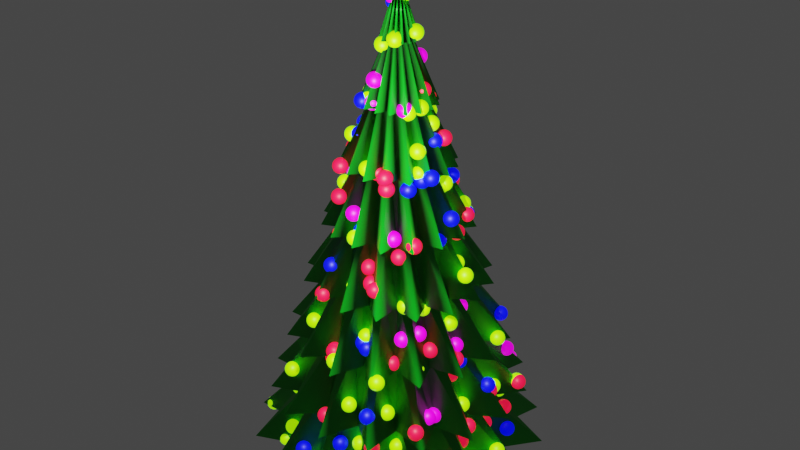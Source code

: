 # Source: Tree.blend  (saved by Blender 3.4.6; exported with 4.5.12 LTS)
import bpy
from mathutils import Matrix  # noqa: F401  (used for matrix-valued properties, if any)

bpy.ops.wm.read_factory_settings(use_empty=True)
scene = bpy.context.scene
scene.name = 'Scene'

# ---- collections
col_collection = bpy.data.collections.new('Collection'); scene.collection.children.link(col_collection)

# ---- materials (node trees are filled in below, after node groups)
mat_tree = bpy.data.materials.new('Tree')
mat_ball = bpy.data.materials.new('Ball')

# ---- node groups
ng_geometry_nodes = bpy.data.node_groups.new('Geometry Nodes', 'GeometryNodeTree')
_s = ng_geometry_nodes.interface.new_socket(name='Geometry', in_out='OUTPUT', socket_type='NodeSocketGeometry')
_s = ng_geometry_nodes.interface.new_socket(name='Geometry', in_out='INPUT', socket_type='NodeSocketGeometry')
ng_geometry_nodes.is_modifier = True
_N = ng_geometry_nodes.nodes; _L = ng_geometry_nodes.links
n0 = _N.new('GeometryNodeStoreNamedAttribute'); n0.name = 'Store Named Attribute'; n0.location = (-243, -206)
n0.data_type = 'FLOAT_VECTOR'
n0.domain = 'CORNER'
n0.inputs[2].default_value = 'uv_map'
n1 = _N.new('GeometryNodeSetShadeSmooth'); n1.name = 'Set Shade Smooth'; n1.location = (-48, -211)
n2 = _N.new('NodeGroupInput'); n2.name = 'Group Input'; n2.location = (-340, 0)
n3 = _N.new('GeometryNodeDistributePointsOnFaces'); n3.name = 'Distribute Points on Faces'; n3.location = (-117, 212)
n3.use_legacy_normal = True
n3.inputs[4].default_value = 6.0
n4 = _N.new('NodeGroupOutput'); n4.name = 'Group Output'; n4.location = (928, 16)
n5 = _N.new('GeometryNodeJoinGeometry'); n5.name = 'Join Geometry'; n5.location = (738, 90)
n6 = _N.new('GeometryNodeMeshUVSphere'); n6.name = 'UV Sphere'; n6.location = (-268, -206)
n6.inputs[2].default_value = 0.08
n7 = _N.new('GeometryNodeInstanceOnPoints'); n7.name = 'Instance on Points'; n7.location = (392, -92)
n8 = _N.new('GeometryNodeInputMaterial'); n8.name = 'Material'; n8.location = (-294, -352)
n8.material = mat_ball
n9 = _N.new('GeometryNodeSetMaterial'); n9.name = 'Set Material'; n9.location = (143, -250)
_L.new(n2.outputs[0], n3.inputs[0])
_L.new(n0.outputs[0], n1.inputs[0])
_L.new(n3.outputs[0], n7.inputs[0])
_L.new(n9.outputs[0], n7.inputs[2])
_L.new(n5.outputs[0], n4.inputs[0])
_L.new(n2.outputs[0], n5.inputs[0])
_L.new(n7.outputs[0], n5.inputs[0])
_L.new(n1.outputs[0], n9.inputs[0])
_L.new(n8.outputs[0], n9.inputs[2])
_L.new(n6.outputs[0], n0.inputs[0])
_L.new(n6.outputs[1], n0.inputs[3])
n4.is_active_output = True

# ---- material node trees
mat_tree.use_nodes = True; mat_tree.node_tree.nodes.clear()
_N = mat_tree.node_tree.nodes; _L = mat_tree.node_tree.links
n0 = _N.new('ShaderNodeBsdfPrincipled'); n0.name = 'Principled BSDF'; n0.location = (10, 300)
n0.distribution = 'GGX'
n0.subsurface_method = 'RANDOM_WALK_SKIN'
n0.inputs[0].default_value = (0.001634, 0.477, 0.01058, 1.0)
n0.inputs[3].default_value = 1.45
n0.inputs[27].default_value = (0.0, 0.0, 0.0, 1.0)
n0.inputs[28].default_value = 1.0
n1 = _N.new('ShaderNodeOutputMaterial'); n1.name = 'Material Output'; n1.location = (300, 300)
_L.new(n0.outputs[0], n1.inputs[0])
n1.is_active_output = True
mat_ball.use_nodes = True; mat_ball.node_tree.nodes.clear()
_N = mat_ball.node_tree.nodes; _L = mat_ball.node_tree.links
n0 = _N.new('ShaderNodeBsdfPrincipled'); n0.name = 'Principled BSDF'; n0.location = (10, 300)
n0.distribution = 'GGX'
n0.subsurface_method = 'RANDOM_WALK_SKIN'
n0.inputs[3].default_value = 1.45
n0.inputs[28].default_value = 1.0
n1 = _N.new('ShaderNodeOutputMaterial'); n1.name = 'Material Output'; n1.location = (300, 300)
n2 = _N.new('ShaderNodeObjectInfo'); n2.name = 'Object Info'; n2.location = (-711, 46)
n3 = _N.new('ShaderNodeValToRGB'); n3.name = 'ColorRamp'; n3.location = (-507, 215)
n3.color_ramp.interpolation = 'CONSTANT'
while len(n3.color_ramp.elements) > 1: n3.color_ramp.elements.remove(n3.color_ramp.elements[-1])
n3.color_ramp.elements[0].position = 0.0; n3.color_ramp.elements[0].color = (0.0, 0.002615, 1.0, 1.0)
_e = n3.color_ramp.elements.new(0.2489); _e.color = (0.3097, 1.0, 0.0, 1.0)
_e = n3.color_ramp.elements.new(0.5795); _e.color = (1.0, 0.005168, 0.03665, 1.0)
_e = n3.color_ramp.elements.new(0.8136); _e.color = (1.0, 0.0, 0.8471, 1.0)
_L.new(n0.outputs[0], n1.inputs[0])
_L.new(n3.outputs[0], n0.inputs[0])
_L.new(n2.outputs[5], n3.inputs[0])
_L.new(n3.outputs[0], n0.inputs[27])
n1.is_active_output = True

# ---- world
world_world = bpy.data.worlds.new('World'); scene.world = world_world
world_world.use_nodes = True; world_world.node_tree.nodes.clear()
_N = world_world.node_tree.nodes; _L = world_world.node_tree.links
n0 = _N.new('ShaderNodeOutputWorld'); n0.name = 'World Output'; n0.location = (300, 300)
n1 = _N.new('ShaderNodeBackground'); n1.name = 'Background'; n1.location = (10, 300)
n1.inputs[0].default_value = (0.05088, 0.05088, 0.05088, 1.0)
_L.new(n1.outputs[0], n0.inputs[0])
n0.is_active_output = True
world_world.color = (0.05088, 0.05088, 0.05088)
world_world.use_sun_shadow = False
world_world.sun_shadow_jitter_overblur = 0.0

# ---- cameras
cam_camera = bpy.data.cameras.new('Camera')
cam_camera.clip_end = 100.0
cam_camera.ortho_scale = 7.314

# ---- lights
light_light = bpy.data.lights.new('Light', 'POINT')
light_light.transmission_factor = 0.0
light_light.energy = 1000.0
light_light.shadow_soft_size = 0.1
light_light.shadow_maximum_resolution = 0.006
light_light.use_absolute_resolution = True

# ---- meshes
me_cylinder = bpy.data.meshes.new('Cylinder')
me_cylinder.from_pydata([(8.863e-10, 1.157, -2.511), (0.31, 1.558, -2.511), (0.4427, 1.069, -2.511), (0.8828, 1.321, -2.511), (0.818, 0.818, -2.511), (1.321, 0.8828, -2.511), (1.069, 0.4427, -2.511), (1.558, 0.31, -2.511), (1.157, -3.491e-11, -2.511), (1.558, -0.31, -2.511), (1.069, -0.4427, -2.511), (1.321, -0.8828, -2.511), (0.818, -0.818, -2.511), (0.8828, -1.321, -2.511), (0.4427, -1.069, -2.511), (0.31, -1.558, -2.511), (8.863e-10, -1.157, -2.511), (-0.31, -1.558, -2.511), (-0.4427, -1.069, -2.511), (-0.8828, -1.321, -2.511), (-0.818, -0.818, -2.511), (-1.321, -0.8828, -2.511), (-1.069, -0.4427, -2.511), (-1.558, -0.31, -2.511), (-1.157, -3.491e-11, -2.511), (-1.558, 0.31, -2.511), (-1.069, 0.4427, -2.511), (-1.321, 0.8828, -2.511), (-0.818, 0.818, -2.511), (-0.8828, 1.321, -2.511), (-0.4427, 1.069, -2.511), (0.0, 0.0, 2.511), (-0.31, 1.558, -2.511), (1.072e-09, 1.012, -1.883), (1.257e-09, 0.8676, -1.255), (1.442e-09, 0.723, -0.6276), (1.628e-09, 0.5784, 0.0), (1.813e-09, 0.4338, 0.6276), (1.999e-09, 0.2892, 1.255), (2.184e-09, 0.1446, 1.883), (0.03875, 0.1948, 1.883), (0.0775, 0.3896, 1.255), (0.1162, 0.5844, 0.6276), (0.155, 0.7792, 0.0), (0.1937, 0.974, -0.6276), (0.2325, 1.169, -1.255), (0.2712, 1.364, -1.883), (0.05534, 0.1336, 1.883), (0.1107, 0.2672, 1.255), (0.166, 0.4008, 0.6276), (0.2213, 0.5344, 0.0), (0.2767, 0.668, -0.6276), (0.332, 0.8016, -1.255), (0.3874, 0.9352, -1.883), (0.1103, 0.1651, 1.883), (0.2207, 0.3303, 1.255), (0.331, 0.4954, 0.6276), (0.4414, 0.6606, 0.0), (0.5517, 0.8257, -0.6276), (0.6621, 0.9909, -1.255), (0.7724, 1.156, -1.883), (0.1022, 0.1022, 1.883), (0.2045, 0.2045, 1.255), (0.3067, 0.3067, 0.6276), (0.409, 0.409, 0.0), (0.5112, 0.5112, -0.6276), (0.6135, 0.6135, -1.255), (0.7157, 0.7157, -1.883), (0.1651, 0.1103, 1.883), (0.3303, 0.2207, 1.255), (0.4954, 0.331, 0.6276), (0.6606, 0.4414, 0.0), (0.8257, 0.5517, -0.6276), (0.9909, 0.6621, -1.255), (1.156, 0.7724, -1.883), (0.1336, 0.05534, 1.883), (0.2672, 0.1107, 1.255), (0.4008, 0.166, 0.6276), (0.5344, 0.2213, 0.0), (0.668, 0.2767, -0.6276), (0.8016, 0.332, -1.255), (0.9352, 0.3874, -1.883), (0.1948, 0.03875, 1.883), (0.3896, 0.0775, 1.255), (0.5844, 0.1162, 0.6276), (0.7792, 0.155, 0.0), (0.974, 0.1937, -0.6276), (1.169, 0.2325, -1.255), (1.364, 0.2712, -1.883), (0.1446, 2.3e-08, 1.883), (0.2892, 1.971e-08, 1.255), (0.4338, 1.642e-08, 0.6276), (0.5784, 1.313e-08, 0.0), (0.723, 9.836e-09, -0.6276), (0.8676, 6.545e-09, -1.255), (1.012, 3.255e-09, -1.883), (0.1948, -0.03875, 1.883), (0.3896, -0.0775, 1.255), (0.5844, -0.1162, 0.6276), (0.7792, -0.155, 0.0), (0.974, -0.1937, -0.6276), (1.169, -0.2325, -1.255), (1.364, -0.2712, -1.883), (0.1336, -0.05534, 1.883), (0.2672, -0.1107, 1.255), (0.4008, -0.166, 0.6276), (0.5344, -0.2213, 0.0), (0.668, -0.2767, -0.6276), (0.8016, -0.332, -1.255), (0.9352, -0.3874, -1.883), (0.1651, -0.1103, 1.883), (0.3303, -0.2207, 1.255), (0.4954, -0.331, 0.6276), (0.6606, -0.4414, 0.0), (0.8257, -0.5517, -0.6276), (0.9909, -0.6621, -1.255), (1.156, -0.7724, -1.883), (0.1022, -0.1022, 1.883), (0.2045, -0.2045, 1.255), (0.3067, -0.3067, 0.6276), (0.409, -0.409, 0.0), (0.5112, -0.5112, -0.6276), (0.6135, -0.6135, -1.255), (0.7157, -0.7157, -1.883), (0.1103, -0.1651, 1.883), (0.2207, -0.3303, 1.255), (0.331, -0.4954, 0.6276), (0.4414, -0.6606, 0.0), (0.5517, -0.8257, -0.6276), (0.6621, -0.9909, -1.255), (0.7724, -1.156, -1.883), (0.05534, -0.1336, 1.883), (0.1107, -0.2672, 1.255), (0.166, -0.4008, 0.6276), (0.2213, -0.5344, 0.0), (0.2767, -0.668, -0.6276), (0.332, -0.8016, -1.255), (0.3874, -0.9352, -1.883), (0.03875, -0.1948, 1.883), (0.0775, -0.3896, 1.255), (0.1162, -0.5844, 0.6276), (0.155, -0.7792, 0.0), (0.1937, -0.974, -0.6276), (0.2325, -1.169, -1.255), (0.2712, -1.364, -1.883), (2.184e-09, -0.1446, 1.883), (1.999e-09, -0.2892, 1.255), (1.813e-09, -0.4338, 0.6276), (1.628e-09, -0.5784, 0.0), (1.442e-09, -0.723, -0.6276), (1.257e-09, -0.8676, -1.255), (1.072e-09, -1.012, -1.883), (-0.03875, -0.1948, 1.883), (-0.0775, -0.3896, 1.255), (-0.1162, -0.5844, 0.6276), (-0.155, -0.7792, 0.0), (-0.1937, -0.974, -0.6276), (-0.2325, -1.169, -1.255), (-0.2712, -1.364, -1.883), (-0.05534, -0.1336, 1.883), (-0.1107, -0.2672, 1.255), (-0.166, -0.4008, 0.6276), (-0.2213, -0.5344, 0.0), (-0.2767, -0.668, -0.6276), (-0.332, -0.8016, -1.255), (-0.3874, -0.9352, -1.883), (-0.1103, -0.1651, 1.883), (-0.2207, -0.3303, 1.255), (-0.331, -0.4954, 0.6276), (-0.4414, -0.6606, 0.0), (-0.5517, -0.8257, -0.6276), (-0.6621, -0.9909, -1.255), (-0.7724, -1.156, -1.883), (-0.1022, -0.1022, 1.883), (-0.2045, -0.2045, 1.255), (-0.3067, -0.3067, 0.6276), (-0.409, -0.409, 0.0), (-0.5112, -0.5112, -0.6276), (-0.6135, -0.6135, -1.255), (-0.7157, -0.7157, -1.883), (-0.1651, -0.1103, 1.883), (-0.3303, -0.2207, 1.255), (-0.4954, -0.331, 0.6276), (-0.6606, -0.4414, 0.0), (-0.8257, -0.5517, -0.6276), (-0.9909, -0.6621, -1.255), (-1.156, -0.7724, -1.883), (-0.1336, -0.05534, 1.883), (-0.2672, -0.1107, 1.255), (-0.4008, -0.166, 0.6276), (-0.5344, -0.2213, 0.0), (-0.668, -0.2767, -0.6276), (-0.8016, -0.332, -1.255), (-0.9352, -0.3874, -1.883), (-0.1948, -0.03875, 1.883), (-0.3896, -0.0775, 1.255), (-0.5844, -0.1162, 0.6276), (-0.7792, -0.155, 0.0), (-0.974, -0.1937, -0.6276), (-1.169, -0.2325, -1.255), (-1.364, -0.2712, -1.883), (-0.1446, 2.3e-08, 1.883), (-0.2892, 1.971e-08, 1.255), (-0.4338, 1.642e-08, 0.6276), (-0.5784, 1.313e-08, 0.0), (-0.723, 9.836e-09, -0.6276), (-0.8676, 6.545e-09, -1.255), (-1.012, 3.255e-09, -1.883), (-0.1948, 0.03875, 1.883), (-0.3896, 0.0775, 1.255), (-0.5844, 0.1162, 0.6276), (-0.7792, 0.155, 0.0), (-0.974, 0.1937, -0.6276), (-1.169, 0.2325, -1.255), (-1.364, 0.2712, -1.883), (-0.1336, 0.05534, 1.883), (-0.2672, 0.1107, 1.255), (-0.4008, 0.166, 0.6276), (-0.5344, 0.2213, 0.0), (-0.668, 0.2767, -0.6276), (-0.8016, 0.332, -1.255), (-0.9352, 0.3874, -1.883), (-0.1651, 0.1103, 1.883), (-0.3303, 0.2207, 1.255), (-0.4954, 0.331, 0.6276), (-0.6606, 0.4414, 0.0), (-0.8257, 0.5517, -0.6276), (-0.9909, 0.6621, -1.255), (-1.156, 0.7724, -1.883), (-0.1022, 0.1022, 1.883), (-0.2045, 0.2045, 1.255), (-0.3067, 0.3067, 0.6276), (-0.409, 0.409, 0.0), (-0.5112, 0.5112, -0.6276), (-0.6135, 0.6135, -1.255), (-0.7157, 0.7157, -1.883), (-0.1103, 0.1651, 1.883), (-0.2207, 0.3303, 1.255), (-0.331, 0.4954, 0.6276), (-0.4414, 0.6606, 0.0), (-0.5517, 0.8257, -0.6276), (-0.6621, 0.9909, -1.255), (-0.7724, 1.156, -1.883), (-0.05534, 0.1336, 1.883), (-0.1107, 0.2672, 1.255), (-0.166, 0.4008, 0.6276), (-0.2213, 0.5344, 0.0), (-0.2767, 0.668, -0.6276), (-0.332, 0.8016, -1.255), (-0.3874, 0.9352, -1.883), (-0.03875, 0.1948, 1.883), (-0.0775, 0.3896, 1.255), (-0.1162, 0.5844, 0.6276), (-0.155, 0.7792, 0.0), (-0.1937, 0.974, -0.6276), (-0.2325, 1.169, -1.255), (-0.2712, 1.364, -1.883), (0.1707, 0.8579, -1.792), (0.3347, 0.8081, -1.792), (0.486, 0.7273, -1.792), (0.6185, 0.6185, -1.792), (0.7273, 0.486, -1.792), (0.8081, 0.3347, -1.792), (0.8579, 0.1707, -1.792), (0.8747, 1.06e-08, -1.792), (0.8579, -0.1707, -1.792), (0.8081, -0.3347, -1.792), (0.7273, -0.486, -1.792), (0.6185, -0.6185, -1.792), (0.486, -0.7273, -1.792), (0.3347, -0.8081, -1.792), (0.1707, -0.8579, -1.792), (-1.361e-09, -0.8747, -1.792), (-0.1707, -0.8579, -1.792), (-0.3347, -0.8081, -1.792), (-0.486, -0.7273, -1.792), (-0.6185, -0.6185, -1.792), (-0.7273, -0.486, -1.792), (-0.8081, -0.3347, -1.792), (-0.8579, -0.1707, -1.792), (-0.8747, 1.06e-08, -1.792), (-0.8579, 0.1707, -1.792), (-0.8081, 0.3347, -1.792), (-0.7273, 0.486, -1.792), (-0.6185, 0.6185, -1.792), (-0.486, 0.7273, -1.792), (-0.3347, 0.8081, -1.792), (-0.1707, 0.8579, -1.792), (-1.361e-09, 0.8747, -1.792), (-1.202e-09, 0.7504, -1.164), (0.1464, 0.736, -1.164), (0.2872, 0.6933, -1.164), (0.4169, 0.6239, -1.164), (0.5306, 0.5306, -1.164), (0.6239, 0.4169, -1.164), (0.6933, 0.2872, -1.164), (0.736, 0.1464, -1.164), (0.7504, 1.343e-08, -1.164), (0.736, -0.1464, -1.164), (0.6933, -0.2872, -1.164), (0.6239, -0.4169, -1.164), (0.5306, -0.5306, -1.164), (0.4169, -0.6239, -1.164), (0.2872, -0.6933, -1.164), (0.1464, -0.736, -1.164), (-1.202e-09, -0.7504, -1.164), (-0.1464, -0.736, -1.164), (-0.2872, -0.6933, -1.164), (-0.4169, -0.6239, -1.164), (-0.5306, -0.5306, -1.164), (-0.6239, -0.4169, -1.164), (-0.6933, -0.2872, -1.164), (-0.736, -0.1464, -1.164), (-0.7504, 1.343e-08, -1.164), (-0.736, 0.1464, -1.164), (-0.6933, 0.2872, -1.164), (-0.6239, 0.4169, -1.164), (-0.5306, 0.5306, -1.164), (-0.4169, 0.6239, -1.164), (-0.2872, 0.6933, -1.164), (-0.1464, 0.736, -1.164), (-1.043e-09, 0.6261, -0.5366), (0.1221, 0.614, -0.5366), (0.2396, 0.5784, -0.5366), (0.3478, 0.5206, -0.5366), (0.4427, 0.4427, -0.5366), (0.5206, 0.3478, -0.5366), (0.5784, 0.2396, -0.5366), (0.614, 0.1221, -0.5366), (0.6261, 1.626e-08, -0.5366), (0.614, -0.1221, -0.5366), (0.5784, -0.2396, -0.5366), (0.5206, -0.3478, -0.5366), (0.4427, -0.4427, -0.5366), (0.3478, -0.5206, -0.5366), (0.2396, -0.5784, -0.5366), (0.1221, -0.614, -0.5366), (-1.043e-09, -0.6261, -0.5366), (-0.1221, -0.614, -0.5366), (-0.2396, -0.5784, -0.5366), (-0.3478, -0.5206, -0.5366), (-0.4427, -0.4427, -0.5366), (-0.5206, -0.3478, -0.5366), (-0.5784, -0.2396, -0.5366), (-0.614, -0.1221, -0.5366), (-0.6261, 1.626e-08, -0.5366), (-0.614, 0.1221, -0.5366), (-0.5784, 0.2396, -0.5366), (-0.5206, 0.3478, -0.5366), (-0.4427, 0.4427, -0.5366), (-0.3478, 0.5206, -0.5366), (-0.2396, 0.5784, -0.5366), (-0.1221, 0.614, -0.5366), (-8.832e-10, 0.5018, 0.09099), (0.09789, 0.4921, 0.09099), (0.192, 0.4636, 0.09099), (0.2788, 0.4172, 0.09099), (0.3548, 0.3548, 0.09099), (0.4172, 0.2788, 0.09099), (0.4636, 0.192, 0.09099), (0.4921, 0.09789, 0.09099), (0.5018, 1.909e-08, 0.09099), (0.4921, -0.09789, 0.09099), (0.4636, -0.192, 0.09099), (0.4172, -0.2788, 0.09099), (0.3548, -0.3548, 0.09099), (0.2788, -0.4172, 0.09099), (0.192, -0.4636, 0.09099), (0.09789, -0.4921, 0.09099), (-8.832e-10, -0.5018, 0.09099), (-0.09789, -0.4921, 0.09099), (-0.192, -0.4636, 0.09099), (-0.2788, -0.4172, 0.09099), (-0.3548, -0.3548, 0.09099), (-0.4172, -0.2788, 0.09099), (-0.4636, -0.192, 0.09099), (-0.4921, -0.09789, 0.09099), (-0.5018, 1.909e-08, 0.09099), (-0.4921, 0.09789, 0.09099), (-0.4636, 0.192, 0.09099), (-0.4172, 0.2788, 0.09099), (-0.3548, 0.3548, 0.09099), (-0.2788, 0.4172, 0.09099), (-0.192, 0.4636, 0.09099), (-0.09789, 0.4921, 0.09099), (-7.238e-10, 0.3774, 0.7186), (0.07363, 0.3702, 0.7186), (0.1444, 0.3487, 0.7186), (0.2097, 0.3138, 0.7186), (0.2669, 0.2669, 0.7186), (0.3138, 0.2097, 0.7186), (0.3487, 0.1444, 0.7186), (0.3702, 0.07363, 0.7186), (0.3774, 2.191e-08, 0.7186), (0.3702, -0.07363, 0.7186), (0.3487, -0.1444, 0.7186), (0.3138, -0.2097, 0.7186), (0.2669, -0.2669, 0.7186), (0.2097, -0.3138, 0.7186), (0.1444, -0.3487, 0.7186), (0.07363, -0.3702, 0.7186), (-7.238e-10, -0.3774, 0.7186), (-0.07363, -0.3702, 0.7186), (-0.1444, -0.3487, 0.7186), (-0.2097, -0.3138, 0.7186), (-0.2669, -0.2669, 0.7186), (-0.3138, -0.2097, 0.7186), (-0.3487, -0.1444, 0.7186), (-0.3702, -0.07363, 0.7186), (-0.3774, 2.191e-08, 0.7186), (-0.3702, 0.07363, 0.7186), (-0.3487, 0.1444, 0.7186), (-0.3138, 0.2097, 0.7186), (-0.2669, 0.2669, 0.7186), (-0.2097, 0.3138, 0.7186), (-0.1444, 0.3487, 0.7186), (-0.07363, 0.3702, 0.7186), (-5.644e-10, 0.2531, 1.346), (0.04938, 0.2482, 1.346), (0.09686, 0.2338, 1.346), (0.1406, 0.2104, 1.346), (0.179, 0.179, 1.346), (0.2104, 0.1406, 1.346), (0.2338, 0.09686, 1.346), (0.2482, 0.04938, 1.346), (0.2531, 2.474e-08, 1.346), (0.2482, -0.04938, 1.346), (0.2338, -0.09686, 1.346), (0.2104, -0.1406, 1.346), (0.179, -0.179, 1.346), (0.1406, -0.2104, 1.346), (0.09686, -0.2338, 1.346), (0.04938, -0.2482, 1.346), (-5.644e-10, -0.2531, 1.346), (-0.04938, -0.2482, 1.346), (-0.09686, -0.2338, 1.346), (-0.1406, -0.2104, 1.346), (-0.179, -0.179, 1.346), (-0.2104, -0.1406, 1.346), (-0.2338, -0.09686, 1.346), (-0.2482, -0.04938, 1.346), (-0.2531, 2.474e-08, 1.346), (-0.2482, 0.04938, 1.346), (-0.2338, 0.09686, 1.346), (-0.2104, 0.1406, 1.346), (-0.179, 0.179, 1.346), (-0.1406, 0.2104, 1.346), (-0.09686, 0.2338, 1.346), (-0.04938, 0.2482, 1.346), (-1.137e-09, 0.1009, 1.974), (0.01968, 0.09895, 1.974), (0.03861, 0.09321, 1.974), (0.05605, 0.08389, 1.974), (0.07134, 0.07134, 1.974), (0.08389, 0.05605, 1.974), (0.09321, 0.03861, 1.974), (0.09895, 0.01968, 1.974), (0.1009, 2.553e-08, 1.974), (0.09895, -0.01968, 1.974), (0.09321, -0.03861, 1.974), (0.08389, -0.05605, 1.974), (0.07134, -0.07134, 1.974), (0.05605, -0.08389, 1.974), (0.03861, -0.09321, 1.974), (0.01968, -0.09895, 1.974), (-1.137e-09, -0.1009, 1.974), (-0.01968, -0.09895, 1.974), (-0.03861, -0.09321, 1.974), (-0.05605, -0.08389, 1.974), (-0.07134, -0.07134, 1.974), (-0.08389, -0.05605, 1.974), (-0.09321, -0.03861, 1.974), (-0.09895, -0.01968, 1.974), (-0.1009, 2.553e-08, 1.974), (-0.09895, 0.01968, 1.974), (-0.09321, 0.03861, 1.974), (-0.08389, 0.05605, 1.974), (-0.07134, 0.07134, 1.974), (-0.05605, 0.08389, 1.974), (-0.03861, 0.09321, 1.974), (-0.01968, 0.09895, 1.974)], [], [(39, 31, 40), (40, 31, 47), (47, 31, 54), (54, 31, 61), (61, 31, 68), (68, 31, 75), (75, 31, 82), (82, 31, 89), (89, 31, 96), (96, 31, 103), (103, 31, 110), (110, 31, 117), (117, 31, 124), (124, 31, 131), (131, 31, 138), (138, 31, 145), (145, 31, 152), (152, 31, 159), (159, 31, 166), (166, 31, 173), (173, 31, 180), (180, 31, 187), (187, 31, 194), (194, 31, 201), (201, 31, 208), (208, 31, 215), (215, 31, 222), (222, 31, 229), (229, 31, 236), (236, 31, 243), (243, 31, 250), (250, 31, 39), (0, 1, 2, 3, 4, 5, 6, 7, 8, 9, 10, 11, 12, 13, 14, 15, 16, 17, 18, 19, 20, 21, 22, 23, 24, 25, 26, 27, 28, 29, 30, 32), (287, 256, 33, 288), (320, 255, 34, 289), (352, 254, 35, 321), (384, 253, 36, 353), (416, 252, 37, 385), (448, 251, 38, 417), (480, 250, 39, 449), (286, 249, 256, 287), (319, 248, 255, 320), (351, 247, 254, 352), (383, 246, 253, 384), (415, 245, 252, 416), (447, 244, 251, 448), (479, 243, 250, 480), (285, 242, 249, 286), (318, 241, 248, 319), (350, 240, 247, 351), (382, 239, 246, 383), (414, 238, 245, 415), (446, 237, 244, 447), (478, 236, 243, 479), (284, 235, 242, 285), (317, 234, 241, 318), (349, 233, 240, 350), (381, 232, 239, 382), (413, 231, 238, 414), (445, 230, 237, 446), (477, 229, 236, 478), (283, 228, 235, 284), (316, 227, 234, 317), (348, 226, 233, 349), (380, 225, 232, 381), (412, 224, 231, 413), (444, 223, 230, 445), (476, 222, 229, 477), (282, 221, 228, 283), (315, 220, 227, 316), (347, 219, 226, 348), (379, 218, 225, 380), (411, 217, 224, 412), (443, 216, 223, 444), (475, 215, 222, 476), (281, 214, 221, 282), (314, 213, 220, 315), (346, 212, 219, 347), (378, 211, 218, 379), (410, 210, 217, 411), (442, 209, 216, 443), (474, 208, 215, 475), (280, 207, 214, 281), (313, 206, 213, 314), (345, 205, 212, 346), (377, 204, 211, 378), (409, 203, 210, 410), (441, 202, 209, 442), (473, 201, 208, 474), (279, 200, 207, 280), (312, 199, 206, 313), (344, 198, 205, 345), (376, 197, 204, 377), (408, 196, 203, 409), (440, 195, 202, 441), (472, 194, 201, 473), (278, 193, 200, 279), (311, 192, 199, 312), (343, 191, 198, 344), (375, 190, 197, 376), (407, 189, 196, 408), (439, 188, 195, 440), (471, 187, 194, 472), (277, 186, 193, 278), (310, 185, 192, 311), (342, 184, 191, 343), (374, 183, 190, 375), (406, 182, 189, 407), (438, 181, 188, 439), (470, 180, 187, 471), (276, 179, 186, 277), (309, 178, 185, 310), (341, 177, 184, 342), (373, 176, 183, 374), (405, 175, 182, 406), (437, 174, 181, 438), (469, 173, 180, 470), (275, 172, 179, 276), (308, 171, 178, 309), (340, 170, 177, 341), (372, 169, 176, 373), (404, 168, 175, 405), (436, 167, 174, 437), (468, 166, 173, 469), (274, 165, 172, 275), (307, 164, 171, 308), (339, 163, 170, 340), (371, 162, 169, 372), (403, 161, 168, 404), (435, 160, 167, 436), (467, 159, 166, 468), (273, 158, 165, 274), (306, 157, 164, 307), (338, 156, 163, 339), (370, 155, 162, 371), (402, 154, 161, 403), (434, 153, 160, 435), (466, 152, 159, 467), (272, 151, 158, 273), (305, 150, 157, 306), (337, 149, 156, 338), (369, 148, 155, 370), (401, 147, 154, 402), (433, 146, 153, 434), (465, 145, 152, 466), (271, 144, 151, 272), (304, 143, 150, 305), (336, 142, 149, 337), (368, 141, 148, 369), (400, 140, 147, 401), (432, 139, 146, 433), (464, 138, 145, 465), (270, 137, 144, 271), (303, 136, 143, 304), (335, 135, 142, 336), (367, 134, 141, 368), (399, 133, 140, 400), (431, 132, 139, 432), (463, 131, 138, 464), (269, 130, 137, 270), (302, 129, 136, 303), (334, 128, 135, 335), (366, 127, 134, 367), (398, 126, 133, 399), (430, 125, 132, 431), (462, 124, 131, 463), (268, 123, 130, 269), (301, 122, 129, 302), (333, 121, 128, 334), (365, 120, 127, 366), (397, 119, 126, 398), (429, 118, 125, 430), (461, 117, 124, 462), (267, 116, 123, 268), (300, 115, 122, 301), (332, 114, 121, 333), (364, 113, 120, 365), (396, 112, 119, 397), (428, 111, 118, 429), (460, 110, 117, 461), (266, 109, 116, 267), (299, 108, 115, 300), (331, 107, 114, 332), (363, 106, 113, 364), (395, 105, 112, 396), (427, 104, 111, 428), (459, 103, 110, 460), (265, 102, 109, 266), (298, 101, 108, 299), (330, 100, 107, 331), (362, 99, 106, 363), (394, 98, 105, 395), (426, 97, 104, 427), (458, 96, 103, 459), (264, 95, 102, 265), (297, 94, 101, 298), (329, 93, 100, 330), (361, 92, 99, 362), (393, 91, 98, 394), (425, 90, 97, 426), (457, 89, 96, 458), (263, 88, 95, 264), (296, 87, 94, 297), (328, 86, 93, 329), (360, 85, 92, 361), (392, 84, 91, 393), (424, 83, 90, 425), (456, 82, 89, 457), (262, 81, 88, 263), (295, 80, 87, 296), (327, 79, 86, 328), (359, 78, 85, 360), (391, 77, 84, 392), (423, 76, 83, 424), (455, 75, 82, 456), (261, 74, 81, 262), (294, 73, 80, 295), (326, 72, 79, 327), (358, 71, 78, 359), (390, 70, 77, 391), (422, 69, 76, 423), (454, 68, 75, 455), (260, 67, 74, 261), (293, 66, 73, 294), (325, 65, 72, 326), (357, 64, 71, 358), (389, 63, 70, 390), (421, 62, 69, 422), (453, 61, 68, 454), (259, 60, 67, 260), (292, 59, 66, 293), (324, 58, 65, 325), (356, 57, 64, 357), (388, 56, 63, 389), (420, 55, 62, 421), (452, 54, 61, 453), (258, 53, 60, 259), (291, 52, 59, 292), (323, 51, 58, 324), (355, 50, 57, 356), (387, 49, 56, 388), (419, 48, 55, 420), (451, 47, 54, 452), (257, 46, 53, 258), (290, 45, 52, 291), (322, 44, 51, 323), (354, 43, 50, 355), (386, 42, 49, 387), (418, 41, 48, 419), (450, 40, 47, 451), (288, 33, 46, 257), (289, 34, 45, 290), (321, 35, 44, 322), (353, 36, 43, 354), (385, 37, 42, 386), (417, 38, 41, 418), (449, 39, 40, 450), (0, 288, 257, 1), (1, 257, 258, 2), (2, 258, 259, 3), (3, 259, 260, 4), (4, 260, 261, 5), (5, 261, 262, 6), (6, 262, 263, 7), (7, 263, 264, 8), (8, 264, 265, 9), (9, 265, 266, 10), (10, 266, 267, 11), (11, 267, 268, 12), (12, 268, 269, 13), (13, 269, 270, 14), (14, 270, 271, 15), (15, 271, 272, 16), (16, 272, 273, 17), (17, 273, 274, 18), (18, 274, 275, 19), (19, 275, 276, 20), (20, 276, 277, 21), (21, 277, 278, 22), (22, 278, 279, 23), (23, 279, 280, 24), (24, 280, 281, 25), (25, 281, 282, 26), (26, 282, 283, 27), (27, 283, 284, 28), (28, 284, 285, 29), (29, 285, 286, 30), (30, 286, 287, 32), (32, 287, 288, 0), (33, 289, 290, 46), (46, 290, 291, 53), (53, 291, 292, 60), (60, 292, 293, 67), (67, 293, 294, 74), (74, 294, 295, 81), (81, 295, 296, 88), (88, 296, 297, 95), (95, 297, 298, 102), (102, 298, 299, 109), (109, 299, 300, 116), (116, 300, 301, 123), (123, 301, 302, 130), (130, 302, 303, 137), (137, 303, 304, 144), (144, 304, 305, 151), (151, 305, 306, 158), (158, 306, 307, 165), (165, 307, 308, 172), (172, 308, 309, 179), (179, 309, 310, 186), (186, 310, 311, 193), (193, 311, 312, 200), (200, 312, 313, 207), (207, 313, 314, 214), (214, 314, 315, 221), (221, 315, 316, 228), (228, 316, 317, 235), (235, 317, 318, 242), (242, 318, 319, 249), (249, 319, 320, 256), (256, 320, 289, 33), (34, 321, 322, 45), (45, 322, 323, 52), (52, 323, 324, 59), (59, 324, 325, 66), (66, 325, 326, 73), (73, 326, 327, 80), (80, 327, 328, 87), (87, 328, 329, 94), (94, 329, 330, 101), (101, 330, 331, 108), (108, 331, 332, 115), (115, 332, 333, 122), (122, 333, 334, 129), (129, 334, 335, 136), (136, 335, 336, 143), (143, 336, 337, 150), (150, 337, 338, 157), (157, 338, 339, 164), (164, 339, 340, 171), (171, 340, 341, 178), (178, 341, 342, 185), (185, 342, 343, 192), (192, 343, 344, 199), (199, 344, 345, 206), (206, 345, 346, 213), (213, 346, 347, 220), (220, 347, 348, 227), (227, 348, 349, 234), (234, 349, 350, 241), (241, 350, 351, 248), (248, 351, 352, 255), (255, 352, 321, 34), (35, 353, 354, 44), (44, 354, 355, 51), (51, 355, 356, 58), (58, 356, 357, 65), (65, 357, 358, 72), (72, 358, 359, 79), (79, 359, 360, 86), (86, 360, 361, 93), (93, 361, 362, 100), (100, 362, 363, 107), (107, 363, 364, 114), (114, 364, 365, 121), (121, 365, 366, 128), (128, 366, 367, 135), (135, 367, 368, 142), (142, 368, 369, 149), (149, 369, 370, 156), (156, 370, 371, 163), (163, 371, 372, 170), (170, 372, 373, 177), (177, 373, 374, 184), (184, 374, 375, 191), (191, 375, 376, 198), (198, 376, 377, 205), (205, 377, 378, 212), (212, 378, 379, 219), (219, 379, 380, 226), (226, 380, 381, 233), (233, 381, 382, 240), (240, 382, 383, 247), (247, 383, 384, 254), (254, 384, 353, 35), (36, 385, 386, 43), (43, 386, 387, 50), (50, 387, 388, 57), (57, 388, 389, 64), (64, 389, 390, 71), (71, 390, 391, 78), (78, 391, 392, 85), (85, 392, 393, 92), (92, 393, 394, 99), (99, 394, 395, 106), (106, 395, 396, 113), (113, 396, 397, 120), (120, 397, 398, 127), (127, 398, 399, 134), (134, 399, 400, 141), (141, 400, 401, 148), (148, 401, 402, 155), (155, 402, 403, 162), (162, 403, 404, 169), (169, 404, 405, 176), (176, 405, 406, 183), (183, 406, 407, 190), (190, 407, 408, 197), (197, 408, 409, 204), (204, 409, 410, 211), (211, 410, 411, 218), (218, 411, 412, 225), (225, 412, 413, 232), (232, 413, 414, 239), (239, 414, 415, 246), (246, 415, 416, 253), (253, 416, 385, 36), (37, 417, 418, 42), (42, 418, 419, 49), (49, 419, 420, 56), (56, 420, 421, 63), (63, 421, 422, 70), (70, 422, 423, 77), (77, 423, 424, 84), (84, 424, 425, 91), (91, 425, 426, 98), (98, 426, 427, 105), (105, 427, 428, 112), (112, 428, 429, 119), (119, 429, 430, 126), (126, 430, 431, 133), (133, 431, 432, 140), (140, 432, 433, 147), (147, 433, 434, 154), (154, 434, 435, 161), (161, 435, 436, 168), (168, 436, 437, 175), (175, 437, 438, 182), (182, 438, 439, 189), (189, 439, 440, 196), (196, 440, 441, 203), (203, 441, 442, 210), (210, 442, 443, 217), (217, 443, 444, 224), (224, 444, 445, 231), (231, 445, 446, 238), (238, 446, 447, 245), (245, 447, 448, 252), (252, 448, 417, 37), (38, 449, 450, 41), (41, 450, 451, 48), (48, 451, 452, 55), (55, 452, 453, 62), (62, 453, 454, 69), (69, 454, 455, 76), (76, 455, 456, 83), (83, 456, 457, 90), (90, 457, 458, 97), (97, 458, 459, 104), (104, 459, 460, 111), (111, 460, 461, 118), (118, 461, 462, 125), (125, 462, 463, 132), (132, 463, 464, 139), (139, 464, 465, 146), (146, 465, 466, 153), (153, 466, 467, 160), (160, 467, 468, 167), (167, 468, 469, 174), (174, 469, 470, 181), (181, 470, 471, 188), (188, 471, 472, 195), (195, 472, 473, 202), (202, 473, 474, 209), (209, 474, 475, 216), (216, 475, 476, 223), (223, 476, 477, 230), (230, 477, 478, 237), (237, 478, 479, 244), (244, 479, 480, 251), (251, 480, 449, 38)])
me_cylinder.polygons.foreach_set('use_smooth', [True] * 481)
_uv = me_cylinder.uv_layers.new(name='UVMap')
_uv.uv.foreach_set('vector', [1.0, 0.9375, 0.9688, 1.0, 0.9688, 0.9375, 0.9688, 0.9375, 0.9375, 1.0, 0.9375, 0.9375, 0.9375, 0.9375, 0.9062, 1.0, 0.9062, 0.9375, 0.9062, 0.9375, 0.875, 1.0, 0.875, 0.9375, 0.875, 0.9375, 0.8438, 1.0, 0.8438, 0.9375, 0.8438, 0.9375, 0.8125, 1.0, 0.8125, 0.9375, 0.8125, 0.9375, 0.7812, 1.0, 0.7812, 0.9375, 0.7812, 0.9375, 0.75, 1.0, 0.75, 0.9375, 0.75, 0.9375, 0.7188, 1.0, 0.7188, 0.9375, 0.7188, 0.9375, 0.6875, 1.0, 0.6875, 0.9375, 0.6875, 0.9375, 0.6562, 1.0, 0.6562, 0.9375, 0.6562, 0.9375, 0.625, 1.0, 0.625, 0.9375, 0.625, 0.9375, 0.5938, 1.0, 0.5938, 0.9375, 0.5938, 0.9375, 0.5625, 1.0, 0.5625, 0.9375, 0.5625, 0.9375, 0.5312, 1.0, 0.5312, 0.9375, 0.5312, 0.9375, 0.5, 1.0, 0.5, 0.9375, 0.5, 0.9375, 0.4688, 1.0, 0.4688, 0.9375, 0.4688, 0.9375, 0.4375, 1.0, 0.4375, 0.9375, 0.4375, 0.9375, 0.4062, 1.0, 0.4062, 0.9375, 0.4062, 0.9375, 0.375, 1.0, 0.375, 0.9375, 0.375, 0.9375, 0.3438, 1.0, 0.3438, 0.9375, 0.3438, 0.9375, 0.3125, 1.0, 0.3125, 0.9375, 0.3125, 0.9375, 0.2812, 1.0, 0.2812, 0.9375, 0.2812, 0.9375, 0.25, 1.0, 0.25, 0.9375, 0.25, 0.9375, 0.2188, 1.0, 0.2188, 0.9375, 0.2188, 0.9375, 0.1875, 1.0, 0.1875, 0.9375, 0.1875, 0.9375, 0.1562, 1.0, 0.1562, 0.9375, 0.1562, 0.9375, 0.125, 1.0, 0.125, 0.9375, 0.125, 0.9375, 0.09375, 1.0, 0.09375, 0.9375, 0.09375, 0.9375, 0.0625, 1.0, 0.0625, 0.9375, 0.0625, 0.9375, 0.03125, 1.0, 0.03125, 0.9375, 0.03125, 0.9375, 0.0, 1.0, 0.0, 0.9375, 0.75, 0.49, 0.7968, 0.4854, 0.8418, 0.4717, 0.8833, 0.4496, 0.9197, 0.4197, 0.9496, 0.3833, 0.9717, 0.3418, 0.9854, 0.2968, 0.99, 0.25, 0.9854, 0.2032, 0.9717, 0.1582, 0.9496, 0.1167, 0.9197, 0.08029, 0.8833, 0.05045, 0.8418, 0.02827, 0.7968, 0.01461, 0.75, 0.01, 0.7032, 0.01461, 0.6582, 0.02827, 0.6167, 0.05045, 0.5803, 0.08029, 0.5504, 0.1167, 0.5283, 0.1582, 0.5146, 0.2032, 0.51, 0.25, 0.5146, 0.2968, 0.5283, 0.3418, 0.5504, 0.3833, 0.5803, 0.4197, 0.6167, 0.4496, 0.6582, 0.4717, 0.7032, 0.4854, 0.03125, 0.5603, 0.03125, 0.5625, 0.0, 0.5625, 0.0, 0.5603, 0.03125, 0.6228, 0.03125, 0.625, 0.0, 0.625, 0.0, 0.6228, 0.03125, 0.6853, 0.03125, 0.6875, 0.0, 0.6875, 0.0, 0.6853, 0.03125, 0.7478, 0.03125, 0.75, 0.0, 0.75, 0.0, 0.7478, 0.03125, 0.8103, 0.03125, 0.8125, 0.0, 0.8125, 0.0, 0.8103, 0.03125, 0.8728, 0.03125, 0.875, 0.0, 0.875, 0.0, 0.8728, 0.03125, 0.9353, 0.03125, 0.9375, 0.0, 0.9375, 0.0, 0.9353, 0.0625, 0.5603, 0.0625, 0.5625, 0.03125, 0.5625, 0.03125, 0.5603, 0.0625, 0.6228, 0.0625, 0.625, 0.03125, 0.625, 0.03125, 0.6228, 0.0625, 0.6853, 0.0625, 0.6875, 0.03125, 0.6875, 0.03125, 0.6853, 0.0625, 0.7478, 0.0625, 0.75, 0.03125, 0.75, 0.03125, 0.7478, 0.0625, 0.8103, 0.0625, 0.8125, 0.03125, 0.8125, 0.03125, 0.8103, 0.0625, 0.8728, 0.0625, 0.875, 0.03125, 0.875, 0.03125, 0.8728, 0.0625, 0.9353, 0.0625, 0.9375, 0.03125, 0.9375, 0.03125, 0.9353, 0.09375, 0.5603, 0.09375, 0.5625, 0.0625, 0.5625, 0.0625, 0.5603, 0.09375, 0.6228, 0.09375, 0.625, 0.0625, 0.625, 0.0625, 0.6228, 0.09375, 0.6853, 0.09375, 0.6875, 0.0625, 0.6875, 0.0625, 0.6853, 0.09375, 0.7478, 0.09375, 0.75, 0.0625, 0.75, 0.0625, 0.7478, 0.09375, 0.8103, 0.09375, 0.8125, 0.0625, 0.8125, 0.0625, 0.8103, 0.09375, 0.8728, 0.09375, 0.875, 0.0625, 0.875, 0.0625, 0.8728, 0.09375, 0.9353, 0.09375, 0.9375, 0.0625, 0.9375, 0.0625, 0.9353, 0.125, 0.5603, 0.125, 0.5625, 0.09375, 0.5625, 0.09375, 0.5603, 0.125, 0.6228, 0.125, 0.625, 0.09375, 0.625, 0.09375, 0.6228, 0.125, 0.6853, 0.125, 0.6875, 0.09375, 0.6875, 0.09375, 0.6853, 0.125, 0.7478, 0.125, 0.75, 0.09375, 0.75, 0.09375, 0.7478, 0.125, 0.8103, 0.125, 0.8125, 0.09375, 0.8125, 0.09375, 0.8103, 0.125, 0.8728, 0.125, 0.875, 0.09375, 0.875, 0.09375, 0.8728, 0.125, 0.9353, 0.125, 0.9375, 0.09375, 0.9375, 0.09375, 0.9353, 0.1562, 0.5603, 0.1562, 0.5625, 0.125, 0.5625, 0.125, 0.5603, 0.1562, 0.6228, 0.1562, 0.625, 0.125, 0.625, 0.125, 0.6228, 0.1562, 0.6853, 0.1562, 0.6875, 0.125, 0.6875, 0.125, 0.6853, 0.1562, 0.7478, 0.1562, 0.75, 0.125, 0.75, 0.125, 0.7478, 0.1562, 0.8103, 0.1562, 0.8125, 0.125, 0.8125, 0.125, 0.8103, 0.1562, 0.8728, 0.1562, 0.875, 0.125, 0.875, 0.125, 0.8728, 0.1562, 0.9353, 0.1562, 0.9375, 0.125, 0.9375, 0.125, 0.9353, 0.1875, 0.5603, 0.1875, 0.5625, 0.1562, 0.5625, 0.1562, 0.5603, 0.1875, 0.6228, 0.1875, 0.625, 0.1562, 0.625, 0.1562, 0.6228, 0.1875, 0.6853, 0.1875, 0.6875, 0.1562, 0.6875, 0.1562, 0.6853, 0.1875, 0.7478, 0.1875, 0.75, 0.1562, 0.75, 0.1562, 0.7478, 0.1875, 0.8103, 0.1875, 0.8125, 0.1562, 0.8125, 0.1562, 0.8103, 0.1875, 0.8728, 0.1875, 0.875, 0.1562, 0.875, 0.1562, 0.8728, 0.1875, 0.9353, 0.1875, 0.9375, 0.1562, 0.9375, 0.1562, 0.9353, 0.2187, 0.5603, 0.2188, 0.5625, 0.1875, 0.5625, 0.1875, 0.5603, 0.2187, 0.6228, 0.2188, 0.625, 0.1875, 0.625, 0.1875, 0.6228, 0.2187, 0.6853, 0.2188, 0.6875, 0.1875, 0.6875, 0.1875, 0.6853, 0.2188, 0.7478, 0.2188, 0.75, 0.1875, 0.75, 0.1875, 0.7478, 0.2188, 0.8103, 0.2188, 0.8125, 0.1875, 0.8125, 0.1875, 0.8103, 0.2187, 0.8728, 0.2188, 0.875, 0.1875, 0.875, 0.1875, 0.8728, 0.2188, 0.9353, 0.2188, 0.9375, 0.1875, 0.9375, 0.1875, 0.9353, 0.25, 0.5603, 0.25, 0.5625, 0.2188, 0.5625, 0.2187, 0.5603, 0.25, 0.6228, 0.25, 0.625, 0.2188, 0.625, 0.2187, 0.6228, 0.25, 0.6853, 0.25, 0.6875, 0.2188, 0.6875, 0.2187, 0.6853, 0.25, 0.7478, 0.25, 0.75, 0.2188, 0.75, 0.2188, 0.7478, 0.25, 0.8103, 0.25, 0.8125, 0.2188, 0.8125, 0.2188, 0.8103, 0.25, 0.8728, 0.25, 0.875, 0.2188, 0.875, 0.2187, 0.8728, 0.25, 0.9353, 0.25, 0.9375, 0.2188, 0.9375, 0.2188, 0.9353, 0.2812, 0.5603, 0.2812, 0.5625, 0.25, 0.5625, 0.25, 0.5603, 0.2812, 0.6228, 0.2812, 0.625, 0.25, 0.625, 0.25, 0.6228, 0.2812, 0.6853, 0.2812, 0.6875, 0.25, 0.6875, 0.25, 0.6853, 0.2812, 0.7478, 0.2812, 0.75, 0.25, 0.75, 0.25, 0.7478, 0.2812, 0.8103, 0.2812, 0.8125, 0.25, 0.8125, 0.25, 0.8103, 0.2812, 0.8728, 0.2812, 0.875, 0.25, 0.875, 0.25, 0.8728, 0.2812, 0.9353, 0.2812, 0.9375, 0.25, 0.9375, 0.25, 0.9353, 0.3125, 0.5603, 0.3125, 0.5625, 0.2812, 0.5625, 0.2812, 0.5603, 0.3125, 0.6228, 0.3125, 0.625, 0.2812, 0.625, 0.2812, 0.6228, 0.3125, 0.6853, 0.3125, 0.6875, 0.2812, 0.6875, 0.2812, 0.6853, 0.3125, 0.7478, 0.3125, 0.75, 0.2812, 0.75, 0.2812, 0.7478, 0.3125, 0.8103, 0.3125, 0.8125, 0.2812, 0.8125, 0.2812, 0.8103, 0.3125, 0.8728, 0.3125, 0.875, 0.2812, 0.875, 0.2812, 0.8728, 0.3125, 0.9353, 0.3125, 0.9375, 0.2812, 0.9375, 0.2812, 0.9353, 0.3438, 0.5603, 0.3438, 0.5625, 0.3125, 0.5625, 0.3125, 0.5603, 0.3437, 0.6228, 0.3437, 0.625, 0.3125, 0.625, 0.3125, 0.6228, 0.3438, 0.6853, 0.3437, 0.6875, 0.3125, 0.6875, 0.3125, 0.6853, 0.3437, 0.7478, 0.3437, 0.75, 0.3125, 0.75, 0.3125, 0.7478, 0.3437, 0.8103, 0.3437, 0.8125, 0.3125, 0.8125, 0.3125, 0.8103, 0.3438, 0.8728, 0.3438, 0.875, 0.3125, 0.875, 0.3125, 0.8728, 0.3438, 0.9353, 0.3438, 0.9375, 0.3125, 0.9375, 0.3125, 0.9353, 0.375, 0.5603, 0.375, 0.5625, 0.3438, 0.5625, 0.3438, 0.5603, 0.375, 0.6228, 0.375, 0.625, 0.3437, 0.625, 0.3437, 0.6228, 0.375, 0.6853, 0.375, 0.6875, 0.3437, 0.6875, 0.3438, 0.6853, 0.375, 0.7478, 0.375, 0.75, 0.3437, 0.75, 0.3437, 0.7478, 0.375, 0.8103, 0.375, 0.8125, 0.3437, 0.8125, 0.3437, 0.8103, 0.375, 0.8728, 0.375, 0.875, 0.3438, 0.875, 0.3438, 0.8728, 0.375, 0.9353, 0.375, 0.9375, 0.3438, 0.9375, 0.3438, 0.9353, 0.4062, 0.5603, 0.4062, 0.5625, 0.375, 0.5625, 0.375, 0.5603, 0.4062, 0.6228, 0.4062, 0.625, 0.375, 0.625, 0.375, 0.6228, 0.4062, 0.6853, 0.4063, 0.6875, 0.375, 0.6875, 0.375, 0.6853, 0.4062, 0.7478, 0.4063, 0.75, 0.375, 0.75, 0.375, 0.7478, 0.4062, 0.8103, 0.4062, 0.8125, 0.375, 0.8125, 0.375, 0.8103, 0.4062, 0.8728, 0.4062, 0.875, 0.375, 0.875, 0.375, 0.8728, 0.4062, 0.9353, 0.4062, 0.9375, 0.375, 0.9375, 0.375, 0.9353, 0.4375, 0.5603, 0.4375, 0.5625, 0.4062, 0.5625, 0.4062, 0.5603, 0.4375, 0.6228, 0.4375, 0.625, 0.4062, 0.625, 0.4062, 0.6228, 0.4375, 0.6853, 0.4375, 0.6875, 0.4063, 0.6875, 0.4062, 0.6853, 0.4375, 0.7478, 0.4375, 0.75, 0.4063, 0.75, 0.4062, 0.7478, 0.4375, 0.8103, 0.4375, 0.8125, 0.4062, 0.8125, 0.4062, 0.8103, 0.4375, 0.8728, 0.4375, 0.875, 0.4062, 0.875, 0.4062, 0.8728, 0.4375, 0.9353, 0.4375, 0.9375, 0.4062, 0.9375, 0.4062, 0.9353, 0.4687, 0.5603, 0.4688, 0.5625, 0.4375, 0.5625, 0.4375, 0.5603, 0.4688, 0.6228, 0.4688, 0.625, 0.4375, 0.625, 0.4375, 0.6228, 0.4688, 0.6853, 0.4688, 0.6875, 0.4375, 0.6875, 0.4375, 0.6853, 0.4688, 0.7478, 0.4688, 0.75, 0.4375, 0.75, 0.4375, 0.7478, 0.4688, 0.8103, 0.4688, 0.8125, 0.4375, 0.8125, 0.4375, 0.8103, 0.4688, 0.8728, 0.4688, 0.875, 0.4375, 0.875, 0.4375, 0.8728, 0.4688, 0.9353, 0.4688, 0.9375, 0.4375, 0.9375, 0.4375, 0.9353, 0.5, 0.5603, 0.5, 0.5625, 0.4688, 0.5625, 0.4687, 0.5603, 0.5, 0.6228, 0.5, 0.625, 0.4688, 0.625, 0.4688, 0.6228, 0.5, 0.6853, 0.5, 0.6875, 0.4688, 0.6875, 0.4688, 0.6853, 0.5, 0.7478, 0.5, 0.75, 0.4688, 0.75, 0.4688, 0.7478, 0.5, 0.8103, 0.5, 0.8125, 0.4688, 0.8125, 0.4688, 0.8103, 0.5, 0.8728, 0.5, 0.875, 0.4688, 0.875, 0.4688, 0.8728, 0.5, 0.9353, 0.5, 0.9375, 0.4688, 0.9375, 0.4688, 0.9353, 0.5312, 0.5603, 0.5312, 0.5625, 0.5, 0.5625, 0.5, 0.5603, 0.5312, 0.6228, 0.5312, 0.625, 0.5, 0.625, 0.5, 0.6228, 0.5312, 0.6853, 0.5312, 0.6875, 0.5, 0.6875, 0.5, 0.6853, 0.5312, 0.7478, 0.5312, 0.75, 0.5, 0.75, 0.5, 0.7478, 0.5312, 0.8103, 0.5312, 0.8125, 0.5, 0.8125, 0.5, 0.8103, 0.5312, 0.8728, 0.5312, 0.875, 0.5, 0.875, 0.5, 0.8728, 0.5312, 0.9353, 0.5312, 0.9375, 0.5, 0.9375, 0.5, 0.9353, 0.5625, 0.5603, 0.5625, 0.5625, 0.5312, 0.5625, 0.5312, 0.5603, 0.5625, 0.6228, 0.5625, 0.625, 0.5312, 0.625, 0.5312, 0.6228, 0.5625, 0.6853, 0.5625, 0.6875, 0.5312, 0.6875, 0.5312, 0.6853, 0.5625, 0.7478, 0.5625, 0.75, 0.5312, 0.75, 0.5312, 0.7478, 0.5625, 0.8103, 0.5625, 0.8125, 0.5312, 0.8125, 0.5312, 0.8103, 0.5625, 0.8728, 0.5625, 0.875, 0.5312, 0.875, 0.5312, 0.8728, 0.5625, 0.9353, 0.5625, 0.9375, 0.5312, 0.9375, 0.5312, 0.9353, 0.5938, 0.5603, 0.5938, 0.5625, 0.5625, 0.5625, 0.5625, 0.5603, 0.5938, 0.6228, 0.5938, 0.625, 0.5625, 0.625, 0.5625, 0.6228, 0.5938, 0.6853, 0.5938, 0.6875, 0.5625, 0.6875, 0.5625, 0.6853, 0.5938, 0.7478, 0.5938, 0.75, 0.5625, 0.75, 0.5625, 0.7478, 0.5938, 0.8103, 0.5938, 0.8125, 0.5625, 0.8125, 0.5625, 0.8103, 0.5938, 0.8728, 0.5938, 0.875, 0.5625, 0.875, 0.5625, 0.8728, 0.5938, 0.9353, 0.5938, 0.9375, 0.5625, 0.9375, 0.5625, 0.9353, 0.625, 0.5603, 0.625, 0.5625, 0.5938, 0.5625, 0.5938, 0.5603, 0.625, 0.6228, 0.625, 0.625, 0.5938, 0.625, 0.5938, 0.6228, 0.625, 0.6853, 0.625, 0.6875, 0.5938, 0.6875, 0.5938, 0.6853, 0.625, 0.7478, 0.625, 0.75, 0.5938, 0.75, 0.5938, 0.7478, 0.625, 0.8103, 0.625, 0.8125, 0.5938, 0.8125, 0.5938, 0.8103, 0.625, 0.8728, 0.625, 0.875, 0.5938, 0.875, 0.5938, 0.8728, 0.625, 0.9353, 0.625, 0.9375, 0.5938, 0.9375, 0.5938, 0.9353, 0.6562, 0.5603, 0.6562, 0.5625, 0.625, 0.5625, 0.625, 0.5603, 0.6562, 0.6228, 0.6562, 0.625, 0.625, 0.625, 0.625, 0.6228, 0.6563, 0.6853, 0.6563, 0.6875, 0.625, 0.6875, 0.625, 0.6853, 0.6563, 0.7478, 0.6563, 0.75, 0.625, 0.75, 0.625, 0.7478, 0.6562, 0.8103, 0.6562, 0.8125, 0.625, 0.8125, 0.625, 0.8103, 0.6562, 0.8728, 0.6562, 0.875, 0.625, 0.875, 0.625, 0.8728, 0.6562, 0.9353, 0.6562, 0.9375, 0.625, 0.9375, 0.625, 0.9353, 0.6875, 0.5603, 0.6875, 0.5625, 0.6562, 0.5625, 0.6562, 0.5603, 0.6875, 0.6228, 0.6875, 0.625, 0.6562, 0.625, 0.6562, 0.6228, 0.6875, 0.6853, 0.6875, 0.6875, 0.6563, 0.6875, 0.6563, 0.6853, 0.6875, 0.7478, 0.6875, 0.75, 0.6563, 0.75, 0.6563, 0.7478, 0.6875, 0.8103, 0.6875, 0.8125, 0.6562, 0.8125, 0.6562, 0.8103, 0.6875, 0.8728, 0.6875, 0.875, 0.6562, 0.875, 0.6562, 0.8728, 0.6875, 0.9353, 0.6875, 0.9375, 0.6562, 0.9375, 0.6562, 0.9353, 0.7188, 0.5603, 0.7188, 0.5625, 0.6875, 0.5625, 0.6875, 0.5603, 0.7188, 0.6228, 0.7188, 0.625, 0.6875, 0.625, 0.6875, 0.6228, 0.7188, 0.6853, 0.7188, 0.6875, 0.6875, 0.6875, 0.6875, 0.6853, 0.7188, 0.7478, 0.7188, 0.75, 0.6875, 0.75, 0.6875, 0.7478, 0.7188, 0.8103, 0.7188, 0.8125, 0.6875, 0.8125, 0.6875, 0.8103, 0.7188, 0.8728, 0.7188, 0.875, 0.6875, 0.875, 0.6875, 0.8728, 0.7188, 0.9353, 0.7188, 0.9375, 0.6875, 0.9375, 0.6875, 0.9353, 0.75, 0.5603, 0.75, 0.5625, 0.7188, 0.5625, 0.7188, 0.5603, 0.75, 0.6228, 0.75, 0.625, 0.7188, 0.625, 0.7188, 0.6228, 0.75, 0.6853, 0.75, 0.6875, 0.7188, 0.6875, 0.7188, 0.6853, 0.75, 0.7478, 0.75, 0.75, 0.7188, 0.75, 0.7188, 0.7478, 0.75, 0.8103, 0.75, 0.8125, 0.7188, 0.8125, 0.7188, 0.8103, 0.75, 0.8728, 0.75, 0.875, 0.7188, 0.875, 0.7188, 0.8728, 0.75, 0.9353, 0.75, 0.9375, 0.7188, 0.9375, 0.7188, 0.9353, 0.7812, 0.5603, 0.7812, 0.5625, 0.75, 0.5625, 0.75, 0.5603, 0.7812, 0.6228, 0.7812, 0.625, 0.75, 0.625, 0.75, 0.6228, 0.7812, 0.6853, 0.7812, 0.6875, 0.75, 0.6875, 0.75, 0.6853, 0.7812, 0.7478, 0.7812, 0.75, 0.75, 0.75, 0.75, 0.7478, 0.7812, 0.8103, 0.7812, 0.8125, 0.75, 0.8125, 0.75, 0.8103, 0.7812, 0.8728, 0.7812, 0.875, 0.75, 0.875, 0.75, 0.8728, 0.7812, 0.9353, 0.7812, 0.9375, 0.75, 0.9375, 0.75, 0.9353, 0.8125, 0.5603, 0.8125, 0.5625, 0.7812, 0.5625, 0.7812, 0.5603, 0.8125, 0.6228, 0.8125, 0.625, 0.7812, 0.625, 0.7812, 0.6228, 0.8125, 0.6853, 0.8125, 0.6875, 0.7812, 0.6875, 0.7812, 0.6853, 0.8125, 0.7478, 0.8125, 0.75, 0.7812, 0.75, 0.7812, 0.7478, 0.8125, 0.8103, 0.8125, 0.8125, 0.7812, 0.8125, 0.7812, 0.8103, 0.8125, 0.8728, 0.8125, 0.875, 0.7812, 0.875, 0.7812, 0.8728, 0.8125, 0.9353, 0.8125, 0.9375, 0.7812, 0.9375, 0.7812, 0.9353, 0.8438, 0.5603, 0.8438, 0.5625, 0.8125, 0.5625, 0.8125, 0.5603, 0.8437, 0.6228, 0.8437, 0.625, 0.8125, 0.625, 0.8125, 0.6228, 0.8438, 0.6853, 0.8438, 0.6875, 0.8125, 0.6875, 0.8125, 0.6853, 0.8438, 0.7478, 0.8438, 0.75, 0.8125, 0.75, 0.8125, 0.7478, 0.8438, 0.8103, 0.8438, 0.8125, 0.8125, 0.8125, 0.8125, 0.8103, 0.8437, 0.8728, 0.8438, 0.875, 0.8125, 0.875, 0.8125, 0.8728, 0.8438, 0.9353, 0.8438, 0.9375, 0.8125, 0.9375, 0.8125, 0.9353, 0.875, 0.5603, 0.875, 0.5625, 0.8438, 0.5625, 0.8438, 0.5603, 0.875, 0.6228, 0.875, 0.625, 0.8437, 0.625, 0.8437, 0.6228, 0.875, 0.6853, 0.875, 0.6875, 0.8438, 0.6875, 0.8438, 0.6853, 0.875, 0.7478, 0.875, 0.75, 0.8438, 0.75, 0.8438, 0.7478, 0.875, 0.8103, 0.875, 0.8125, 0.8438, 0.8125, 0.8438, 0.8103, 0.875, 0.8728, 0.875, 0.875, 0.8438, 0.875, 0.8437, 0.8728, 0.875, 0.9353, 0.875, 0.9375, 0.8438, 0.9375, 0.8438, 0.9353, 0.9062, 0.5603, 0.9062, 0.5625, 0.875, 0.5625, 0.875, 0.5603, 0.9062, 0.6228, 0.9062, 0.625, 0.875, 0.625, 0.875, 0.6228, 0.9062, 0.6853, 0.9062, 0.6875, 0.875, 0.6875, 0.875, 0.6853, 0.9062, 0.7478, 0.9062, 0.75, 0.875, 0.75, 0.875, 0.7478, 0.9062, 0.8103, 0.9062, 0.8125, 0.875, 0.8125, 0.875, 0.8103, 0.9062, 0.8728, 0.9062, 0.875, 0.875, 0.875, 0.875, 0.8728, 0.9062, 0.9353, 0.9062, 0.9375, 0.875, 0.9375, 0.875, 0.9353, 0.9375, 0.5603, 0.9375, 0.5625, 0.9062, 0.5625, 0.9062, 0.5603, 0.9375, 0.6228, 0.9375, 0.625, 0.9062, 0.625, 0.9062, 0.6228, 0.9375, 0.6853, 0.9375, 0.6875, 0.9062, 0.6875, 0.9062, 0.6853, 0.9375, 0.7478, 0.9375, 0.75, 0.9062, 0.75, 0.9062, 0.7478, 0.9375, 0.8103, 0.9375, 0.8125, 0.9062, 0.8125, 0.9062, 0.8103, 0.9375, 0.8728, 0.9375, 0.875, 0.9062, 0.875, 0.9062, 0.8728, 0.9375, 0.9353, 0.9375, 0.9375, 0.9062, 0.9375, 0.9062, 0.9353, 0.9687, 0.5603, 0.9688, 0.5625, 0.9375, 0.5625, 0.9375, 0.5603, 0.9688, 0.6228, 0.9688, 0.625, 0.9375, 0.625, 0.9375, 0.6228, 0.9688, 0.6853, 0.9688, 0.6875, 0.9375, 0.6875, 0.9375, 0.6853, 0.9688, 0.7478, 0.9688, 0.75, 0.9375, 0.75, 0.9375, 0.7478, 0.9688, 0.8103, 0.9688, 0.8125, 0.9375, 0.8125, 0.9375, 0.8103, 0.9688, 0.8728, 0.9688, 0.875, 0.9375, 0.875, 0.9375, 0.8728, 0.9688, 0.9353, 0.9688, 0.9375, 0.9375, 0.9375, 0.9375, 0.9353, 1.0, 0.5603, 1.0, 0.5625, 0.9688, 0.5625, 0.9687, 0.5603, 1.0, 0.6228, 1.0, 0.625, 0.9688, 0.625, 0.9688, 0.6228, 1.0, 0.6853, 1.0, 0.6875, 0.9688, 0.6875, 0.9688, 0.6853, 1.0, 0.7478, 1.0, 0.75, 0.9688, 0.75, 0.9688, 0.7478, 1.0, 0.8103, 1.0, 0.8125, 0.9688, 0.8125, 0.9688, 0.8103, 1.0, 0.8728, 1.0, 0.875, 0.9688, 0.875, 0.9688, 0.8728, 1.0, 0.9353, 1.0, 0.9375, 0.9688, 0.9375, 0.9688, 0.9353, 1.0, 0.5, 1.0, 0.5603, 0.9687, 0.5603, 0.9688, 0.5, 0.9688, 0.5, 0.9687, 0.5603, 0.9375, 0.5603, 0.9375, 0.5, 0.9375, 0.5, 0.9375, 0.5603, 0.9062, 0.5603, 0.9062, 0.5, 0.9062, 0.5, 0.9062, 0.5603, 0.875, 0.5603, 0.875, 0.5, 0.875, 0.5, 0.875, 0.5603, 0.8438, 0.5603, 0.8438, 0.5, 0.8438, 0.5, 0.8438, 0.5603, 0.8125, 0.5603, 0.8125, 0.5, 0.8125, 0.5, 0.8125, 0.5603, 0.7812, 0.5603, 0.7812, 0.5, 0.7812, 0.5, 0.7812, 0.5603, 0.75, 0.5603, 0.75, 0.5, 0.75, 0.5, 0.75, 0.5603, 0.7188, 0.5603, 0.7188, 0.5, 0.7188, 0.5, 0.7188, 0.5603, 0.6875, 0.5603, 0.6875, 0.5, 0.6875, 0.5, 0.6875, 0.5603, 0.6562, 0.5603, 0.6562, 0.5, 0.6562, 0.5, 0.6562, 0.5603, 0.625, 0.5603, 0.625, 0.5, 0.625, 0.5, 0.625, 0.5603, 0.5938, 0.5603, 0.5938, 0.5, 0.5938, 0.5, 0.5938, 0.5603, 0.5625, 0.5603, 0.5625, 0.5, 0.5625, 0.5, 0.5625, 0.5603, 0.5312, 0.5603, 0.5312, 0.5, 0.5312, 0.5, 0.5312, 0.5603, 0.5, 0.5603, 0.5, 0.5, 0.5, 0.5, 0.5, 0.5603, 0.4687, 0.5603, 0.4688, 0.5, 0.4688, 0.5, 0.4687, 0.5603, 0.4375, 0.5603, 0.4375, 0.5, 0.4375, 0.5, 0.4375, 0.5603, 0.4062, 0.5603, 0.4062, 0.5, 0.4062, 0.5, 0.4062, 0.5603, 0.375, 0.5603, 0.375, 0.5, 0.375, 0.5, 0.375, 0.5603, 0.3438, 0.5603, 0.3438, 0.5, 0.3438, 0.5, 0.3438, 0.5603, 0.3125, 0.5603, 0.3125, 0.5, 0.3125, 0.5, 0.3125, 0.5603, 0.2812, 0.5603, 0.2812, 0.5, 0.2812, 0.5, 0.2812, 0.5603, 0.25, 0.5603, 0.25, 0.5, 0.25, 0.5, 0.25, 0.5603, 0.2187, 0.5603, 0.2188, 0.5, 0.2188, 0.5, 0.2187, 0.5603, 0.1875, 0.5603, 0.1875, 0.5, 0.1875, 0.5, 0.1875, 0.5603, 0.1562, 0.5603, 0.1562, 0.5, 0.1562, 0.5, 0.1562, 0.5603, 0.125, 0.5603, 0.125, 0.5, 0.125, 0.5, 0.125, 0.5603, 0.09375, 0.5603, 0.09375, 0.5, 0.09375, 0.5, 0.09375, 0.5603, 0.0625, 0.5603, 0.0625, 0.5, 0.0625, 0.5, 0.0625, 0.5603, 0.03125, 0.5603, 0.03125, 0.5, 0.03125, 0.5, 0.03125, 0.5603, 0.0, 0.5603, 0.0, 0.5, 1.0, 0.5625, 1.0, 0.6228, 0.9688, 0.6228, 0.9688, 0.5625, 0.9688, 0.5625, 0.9688, 0.6228, 0.9375, 0.6228, 0.9375, 0.5625, 0.9375, 0.5625, 0.9375, 0.6228, 0.9062, 0.6228, 0.9062, 0.5625, 0.9062, 0.5625, 0.9062, 0.6228, 0.875, 0.6228, 0.875, 0.5625, 0.875, 0.5625, 0.875, 0.6228, 0.8437, 0.6228, 0.8438, 0.5625, 0.8438, 0.5625, 0.8437, 0.6228, 0.8125, 0.6228, 0.8125, 0.5625, 0.8125, 0.5625, 0.8125, 0.6228, 0.7812, 0.6228, 0.7812, 0.5625, 0.7812, 0.5625, 0.7812, 0.6228, 0.75, 0.6228, 0.75, 0.5625, 0.75, 0.5625, 0.75, 0.6228, 0.7188, 0.6228, 0.7188, 0.5625, 0.7188, 0.5625, 0.7188, 0.6228, 0.6875, 0.6228, 0.6875, 0.5625, 0.6875, 0.5625, 0.6875, 0.6228, 0.6562, 0.6228, 0.6562, 0.5625, 0.6562, 0.5625, 0.6562, 0.6228, 0.625, 0.6228, 0.625, 0.5625, 0.625, 0.5625, 0.625, 0.6228, 0.5938, 0.6228, 0.5938, 0.5625, 0.5938, 0.5625, 0.5938, 0.6228, 0.5625, 0.6228, 0.5625, 0.5625, 0.5625, 0.5625, 0.5625, 0.6228, 0.5312, 0.6228, 0.5312, 0.5625, 0.5312, 0.5625, 0.5312, 0.6228, 0.5, 0.6228, 0.5, 0.5625, 0.5, 0.5625, 0.5, 0.6228, 0.4688, 0.6228, 0.4688, 0.5625, 0.4688, 0.5625, 0.4688, 0.6228, 0.4375, 0.6228, 0.4375, 0.5625, 0.4375, 0.5625, 0.4375, 0.6228, 0.4062, 0.6228, 0.4062, 0.5625, 0.4062, 0.5625, 0.4062, 0.6228, 0.375, 0.6228, 0.375, 0.5625, 0.375, 0.5625, 0.375, 0.6228, 0.3437, 0.6228, 0.3438, 0.5625, 0.3438, 0.5625, 0.3437, 0.6228, 0.3125, 0.6228, 0.3125, 0.5625, 0.3125, 0.5625, 0.3125, 0.6228, 0.2812, 0.6228, 0.2812, 0.5625, 0.2812, 0.5625, 0.2812, 0.6228, 0.25, 0.6228, 0.25, 0.5625, 0.25, 0.5625, 0.25, 0.6228, 0.2187, 0.6228, 0.2188, 0.5625, 0.2188, 0.5625, 0.2187, 0.6228, 0.1875, 0.6228, 0.1875, 0.5625, 0.1875, 0.5625, 0.1875, 0.6228, 0.1562, 0.6228, 0.1562, 0.5625, 0.1562, 0.5625, 0.1562, 0.6228, 0.125, 0.6228, 0.125, 0.5625, 0.125, 0.5625, 0.125, 0.6228, 0.09375, 0.6228, 0.09375, 0.5625, 0.09375, 0.5625, 0.09375, 0.6228, 0.0625, 0.6228, 0.0625, 0.5625, 0.0625, 0.5625, 0.0625, 0.6228, 0.03125, 0.6228, 0.03125, 0.5625, 0.03125, 0.5625, 0.03125, 0.6228, 0.0, 0.6228, 0.0, 0.5625, 1.0, 0.625, 1.0, 0.6853, 0.9688, 0.6853, 0.9688, 0.625, 0.9688, 0.625, 0.9688, 0.6853, 0.9375, 0.6853, 0.9375, 0.625, 0.9375, 0.625, 0.9375, 0.6853, 0.9062, 0.6853, 0.9062, 0.625, 0.9062, 0.625, 0.9062, 0.6853, 0.875, 0.6853, 0.875, 0.625, 0.875, 0.625, 0.875, 0.6853, 0.8438, 0.6853, 0.8437, 0.625, 0.8437, 0.625, 0.8438, 0.6853, 0.8125, 0.6853, 0.8125, 0.625, 0.8125, 0.625, 0.8125, 0.6853, 0.7812, 0.6853, 0.7812, 0.625, 0.7812, 0.625, 0.7812, 0.6853, 0.75, 0.6853, 0.75, 0.625, 0.75, 0.625, 0.75, 0.6853, 0.7188, 0.6853, 0.7188, 0.625, 0.7188, 0.625, 0.7188, 0.6853, 0.6875, 0.6853, 0.6875, 0.625, 0.6875, 0.625, 0.6875, 0.6853, 0.6563, 0.6853, 0.6562, 0.625, 0.6562, 0.625, 0.6563, 0.6853, 0.625, 0.6853, 0.625, 0.625, 0.625, 0.625, 0.625, 0.6853, 0.5938, 0.6853, 0.5938, 0.625, 0.5938, 0.625, 0.5938, 0.6853, 0.5625, 0.6853, 0.5625, 0.625, 0.5625, 0.625, 0.5625, 0.6853, 0.5312, 0.6853, 0.5312, 0.625, 0.5312, 0.625, 0.5312, 0.6853, 0.5, 0.6853, 0.5, 0.625, 0.5, 0.625, 0.5, 0.6853, 0.4688, 0.6853, 0.4688, 0.625, 0.4688, 0.625, 0.4688, 0.6853, 0.4375, 0.6853, 0.4375, 0.625, 0.4375, 0.625, 0.4375, 0.6853, 0.4062, 0.6853, 0.4062, 0.625, 0.4062, 0.625, 0.4062, 0.6853, 0.375, 0.6853, 0.375, 0.625, 0.375, 0.625, 0.375, 0.6853, 0.3438, 0.6853, 0.3437, 0.625, 0.3437, 0.625, 0.3438, 0.6853, 0.3125, 0.6853, 0.3125, 0.625, 0.3125, 0.625, 0.3125, 0.6853, 0.2812, 0.6853, 0.2812, 0.625, 0.2812, 0.625, 0.2812, 0.6853, 0.25, 0.6853, 0.25, 0.625, 0.25, 0.625, 0.25, 0.6853, 0.2187, 0.6853, 0.2188, 0.625, 0.2188, 0.625, 0.2187, 0.6853, 0.1875, 0.6853, 0.1875, 0.625, 0.1875, 0.625, 0.1875, 0.6853, 0.1562, 0.6853, 0.1562, 0.625, 0.1562, 0.625, 0.1562, 0.6853, 0.125, 0.6853, 0.125, 0.625, 0.125, 0.625, 0.125, 0.6853, 0.09375, 0.6853, 0.09375, 0.625, 0.09375, 0.625, 0.09375, 0.6853, 0.0625, 0.6853, 0.0625, 0.625, 0.0625, 0.625, 0.0625, 0.6853, 0.03125, 0.6853, 0.03125, 0.625, 0.03125, 0.625, 0.03125, 0.6853, 0.0, 0.6853, 0.0, 0.625, 1.0, 0.6875, 1.0, 0.7478, 0.9688, 0.7478, 0.9688, 0.6875, 0.9688, 0.6875, 0.9688, 0.7478, 0.9375, 0.7478, 0.9375, 0.6875, 0.9375, 0.6875, 0.9375, 0.7478, 0.9062, 0.7478, 0.9062, 0.6875, 0.9062, 0.6875, 0.9062, 0.7478, 0.875, 0.7478, 0.875, 0.6875, 0.875, 0.6875, 0.875, 0.7478, 0.8438, 0.7478, 0.8438, 0.6875, 0.8438, 0.6875, 0.8438, 0.7478, 0.8125, 0.7478, 0.8125, 0.6875, 0.8125, 0.6875, 0.8125, 0.7478, 0.7812, 0.7478, 0.7812, 0.6875, 0.7812, 0.6875, 0.7812, 0.7478, 0.75, 0.7478, 0.75, 0.6875, 0.75, 0.6875, 0.75, 0.7478, 0.7188, 0.7478, 0.7188, 0.6875, 0.7188, 0.6875, 0.7188, 0.7478, 0.6875, 0.7478, 0.6875, 0.6875, 0.6875, 0.6875, 0.6875, 0.7478, 0.6563, 0.7478, 0.6563, 0.6875, 0.6563, 0.6875, 0.6563, 0.7478, 0.625, 0.7478, 0.625, 0.6875, 0.625, 0.6875, 0.625, 0.7478, 0.5938, 0.7478, 0.5938, 0.6875, 0.5938, 0.6875, 0.5938, 0.7478, 0.5625, 0.7478, 0.5625, 0.6875, 0.5625, 0.6875, 0.5625, 0.7478, 0.5312, 0.7478, 0.5312, 0.6875, 0.5312, 0.6875, 0.5312, 0.7478, 0.5, 0.7478, 0.5, 0.6875, 0.5, 0.6875, 0.5, 0.7478, 0.4688, 0.7478, 0.4688, 0.6875, 0.4688, 0.6875, 0.4688, 0.7478, 0.4375, 0.7478, 0.4375, 0.6875, 0.4375, 0.6875, 0.4375, 0.7478, 0.4062, 0.7478, 0.4063, 0.6875, 0.4063, 0.6875, 0.4062, 0.7478, 0.375, 0.7478, 0.375, 0.6875, 0.375, 0.6875, 0.375, 0.7478, 0.3437, 0.7478, 0.3437, 0.6875, 0.3437, 0.6875, 0.3437, 0.7478, 0.3125, 0.7478, 0.3125, 0.6875, 0.3125, 0.6875, 0.3125, 0.7478, 0.2812, 0.7478, 0.2812, 0.6875, 0.2812, 0.6875, 0.2812, 0.7478, 0.25, 0.7478, 0.25, 0.6875, 0.25, 0.6875, 0.25, 0.7478, 0.2188, 0.7478, 0.2188, 0.6875, 0.2188, 0.6875, 0.2188, 0.7478, 0.1875, 0.7478, 0.1875, 0.6875, 0.1875, 0.6875, 0.1875, 0.7478, 0.1562, 0.7478, 0.1562, 0.6875, 0.1562, 0.6875, 0.1562, 0.7478, 0.125, 0.7478, 0.125, 0.6875, 0.125, 0.6875, 0.125, 0.7478, 0.09375, 0.7478, 0.09375, 0.6875, 0.09375, 0.6875, 0.09375, 0.7478, 0.0625, 0.7478, 0.0625, 0.6875, 0.0625, 0.6875, 0.0625, 0.7478, 0.03125, 0.7478, 0.03125, 0.6875, 0.03125, 0.6875, 0.03125, 0.7478, 0.0, 0.7478, 0.0, 0.6875, 1.0, 0.75, 1.0, 0.8103, 0.9688, 0.8103, 0.9688, 0.75, 0.9688, 0.75, 0.9688, 0.8103, 0.9375, 0.8103, 0.9375, 0.75, 0.9375, 0.75, 0.9375, 0.8103, 0.9062, 0.8103, 0.9062, 0.75, 0.9062, 0.75, 0.9062, 0.8103, 0.875, 0.8103, 0.875, 0.75, 0.875, 0.75, 0.875, 0.8103, 0.8438, 0.8103, 0.8438, 0.75, 0.8438, 0.75, 0.8438, 0.8103, 0.8125, 0.8103, 0.8125, 0.75, 0.8125, 0.75, 0.8125, 0.8103, 0.7812, 0.8103, 0.7812, 0.75, 0.7812, 0.75, 0.7812, 0.8103, 0.75, 0.8103, 0.75, 0.75, 0.75, 0.75, 0.75, 0.8103, 0.7188, 0.8103, 0.7188, 0.75, 0.7188, 0.75, 0.7188, 0.8103, 0.6875, 0.8103, 0.6875, 0.75, 0.6875, 0.75, 0.6875, 0.8103, 0.6562, 0.8103, 0.6563, 0.75, 0.6563, 0.75, 0.6562, 0.8103, 0.625, 0.8103, 0.625, 0.75, 0.625, 0.75, 0.625, 0.8103, 0.5938, 0.8103, 0.5938, 0.75, 0.5938, 0.75, 0.5938, 0.8103, 0.5625, 0.8103, 0.5625, 0.75, 0.5625, 0.75, 0.5625, 0.8103, 0.5312, 0.8103, 0.5312, 0.75, 0.5312, 0.75, 0.5312, 0.8103, 0.5, 0.8103, 0.5, 0.75, 0.5, 0.75, 0.5, 0.8103, 0.4688, 0.8103, 0.4688, 0.75, 0.4688, 0.75, 0.4688, 0.8103, 0.4375, 0.8103, 0.4375, 0.75, 0.4375, 0.75, 0.4375, 0.8103, 0.4062, 0.8103, 0.4063, 0.75, 0.4063, 0.75, 0.4062, 0.8103, 0.375, 0.8103, 0.375, 0.75, 0.375, 0.75, 0.375, 0.8103, 0.3437, 0.8103, 0.3437, 0.75, 0.3437, 0.75, 0.3437, 0.8103, 0.3125, 0.8103, 0.3125, 0.75, 0.3125, 0.75, 0.3125, 0.8103, 0.2812, 0.8103, 0.2812, 0.75, 0.2812, 0.75, 0.2812, 0.8103, 0.25, 0.8103, 0.25, 0.75, 0.25, 0.75, 0.25, 0.8103, 0.2188, 0.8103, 0.2188, 0.75, 0.2188, 0.75, 0.2188, 0.8103, 0.1875, 0.8103, 0.1875, 0.75, 0.1875, 0.75, 0.1875, 0.8103, 0.1562, 0.8103, 0.1562, 0.75, 0.1562, 0.75, 0.1562, 0.8103, 0.125, 0.8103, 0.125, 0.75, 0.125, 0.75, 0.125, 0.8103, 0.09375, 0.8103, 0.09375, 0.75, 0.09375, 0.75, 0.09375, 0.8103, 0.0625, 0.8103, 0.0625, 0.75, 0.0625, 0.75, 0.0625, 0.8103, 0.03125, 0.8103, 0.03125, 0.75, 0.03125, 0.75, 0.03125, 0.8103, 0.0, 0.8103, 0.0, 0.75, 1.0, 0.8125, 1.0, 0.8728, 0.9688, 0.8728, 0.9688, 0.8125, 0.9688, 0.8125, 0.9688, 0.8728, 0.9375, 0.8728, 0.9375, 0.8125, 0.9375, 0.8125, 0.9375, 0.8728, 0.9062, 0.8728, 0.9062, 0.8125, 0.9062, 0.8125, 0.9062, 0.8728, 0.875, 0.8728, 0.875, 0.8125, 0.875, 0.8125, 0.875, 0.8728, 0.8437, 0.8728, 0.8438, 0.8125, 0.8438, 0.8125, 0.8437, 0.8728, 0.8125, 0.8728, 0.8125, 0.8125, 0.8125, 0.8125, 0.8125, 0.8728, 0.7812, 0.8728, 0.7812, 0.8125, 0.7812, 0.8125, 0.7812, 0.8728, 0.75, 0.8728, 0.75, 0.8125, 0.75, 0.8125, 0.75, 0.8728, 0.7188, 0.8728, 0.7188, 0.8125, 0.7188, 0.8125, 0.7188, 0.8728, 0.6875, 0.8728, 0.6875, 0.8125, 0.6875, 0.8125, 0.6875, 0.8728, 0.6562, 0.8728, 0.6562, 0.8125, 0.6562, 0.8125, 0.6562, 0.8728, 0.625, 0.8728, 0.625, 0.8125, 0.625, 0.8125, 0.625, 0.8728, 0.5938, 0.8728, 0.5938, 0.8125, 0.5938, 0.8125, 0.5938, 0.8728, 0.5625, 0.8728, 0.5625, 0.8125, 0.5625, 0.8125, 0.5625, 0.8728, 0.5312, 0.8728, 0.5312, 0.8125, 0.5312, 0.8125, 0.5312, 0.8728, 0.5, 0.8728, 0.5, 0.8125, 0.5, 0.8125, 0.5, 0.8728, 0.4688, 0.8728, 0.4688, 0.8125, 0.4688, 0.8125, 0.4688, 0.8728, 0.4375, 0.8728, 0.4375, 0.8125, 0.4375, 0.8125, 0.4375, 0.8728, 0.4062, 0.8728, 0.4062, 0.8125, 0.4062, 0.8125, 0.4062, 0.8728, 0.375, 0.8728, 0.375, 0.8125, 0.375, 0.8125, 0.375, 0.8728, 0.3438, 0.8728, 0.3437, 0.8125, 0.3437, 0.8125, 0.3438, 0.8728, 0.3125, 0.8728, 0.3125, 0.8125, 0.3125, 0.8125, 0.3125, 0.8728, 0.2812, 0.8728, 0.2812, 0.8125, 0.2812, 0.8125, 0.2812, 0.8728, 0.25, 0.8728, 0.25, 0.8125, 0.25, 0.8125, 0.25, 0.8728, 0.2187, 0.8728, 0.2188, 0.8125, 0.2188, 0.8125, 0.2187, 0.8728, 0.1875, 0.8728, 0.1875, 0.8125, 0.1875, 0.8125, 0.1875, 0.8728, 0.1562, 0.8728, 0.1562, 0.8125, 0.1562, 0.8125, 0.1562, 0.8728, 0.125, 0.8728, 0.125, 0.8125, 0.125, 0.8125, 0.125, 0.8728, 0.09375, 0.8728, 0.09375, 0.8125, 0.09375, 0.8125, 0.09375, 0.8728, 0.0625, 0.8728, 0.0625, 0.8125, 0.0625, 0.8125, 0.0625, 0.8728, 0.03125, 0.8728, 0.03125, 0.8125, 0.03125, 0.8125, 0.03125, 0.8728, 0.0, 0.8728, 0.0, 0.8125, 1.0, 0.875, 1.0, 0.9353, 0.9688, 0.9353, 0.9688, 0.875, 0.9688, 0.875, 0.9688, 0.9353, 0.9375, 0.9353, 0.9375, 0.875, 0.9375, 0.875, 0.9375, 0.9353, 0.9062, 0.9353, 0.9062, 0.875, 0.9062, 0.875, 0.9062, 0.9353, 0.875, 0.9353, 0.875, 0.875, 0.875, 0.875, 0.875, 0.9353, 0.8438, 0.9353, 0.8438, 0.875, 0.8438, 0.875, 0.8438, 0.9353, 0.8125, 0.9353, 0.8125, 0.875, 0.8125, 0.875, 0.8125, 0.9353, 0.7812, 0.9353, 0.7812, 0.875, 0.7812, 0.875, 0.7812, 0.9353, 0.75, 0.9353, 0.75, 0.875, 0.75, 0.875, 0.75, 0.9353, 0.7188, 0.9353, 0.7188, 0.875, 0.7188, 0.875, 0.7188, 0.9353, 0.6875, 0.9353, 0.6875, 0.875, 0.6875, 0.875, 0.6875, 0.9353, 0.6562, 0.9353, 0.6562, 0.875, 0.6562, 0.875, 0.6562, 0.9353, 0.625, 0.9353, 0.625, 0.875, 0.625, 0.875, 0.625, 0.9353, 0.5938, 0.9353, 0.5938, 0.875, 0.5938, 0.875, 0.5938, 0.9353, 0.5625, 0.9353, 0.5625, 0.875, 0.5625, 0.875, 0.5625, 0.9353, 0.5312, 0.9353, 0.5312, 0.875, 0.5312, 0.875, 0.5312, 0.9353, 0.5, 0.9353, 0.5, 0.875, 0.5, 0.875, 0.5, 0.9353, 0.4688, 0.9353, 0.4688, 0.875, 0.4688, 0.875, 0.4688, 0.9353, 0.4375, 0.9353, 0.4375, 0.875, 0.4375, 0.875, 0.4375, 0.9353, 0.4062, 0.9353, 0.4062, 0.875, 0.4062, 0.875, 0.4062, 0.9353, 0.375, 0.9353, 0.375, 0.875, 0.375, 0.875, 0.375, 0.9353, 0.3438, 0.9353, 0.3438, 0.875, 0.3438, 0.875, 0.3438, 0.9353, 0.3125, 0.9353, 0.3125, 0.875, 0.3125, 0.875, 0.3125, 0.9353, 0.2812, 0.9353, 0.2812, 0.875, 0.2812, 0.875, 0.2812, 0.9353, 0.25, 0.9353, 0.25, 0.875, 0.25, 0.875, 0.25, 0.9353, 0.2188, 0.9353, 0.2188, 0.875, 0.2188, 0.875, 0.2188, 0.9353, 0.1875, 0.9353, 0.1875, 0.875, 0.1875, 0.875, 0.1875, 0.9353, 0.1562, 0.9353, 0.1562, 0.875, 0.1562, 0.875, 0.1562, 0.9353, 0.125, 0.9353, 0.125, 0.875, 0.125, 0.875, 0.125, 0.9353, 0.09375, 0.9353, 0.09375, 0.875, 0.09375, 0.875, 0.09375, 0.9353, 0.0625, 0.9353, 0.0625, 0.875, 0.0625, 0.875, 0.0625, 0.9353, 0.03125, 0.9353, 0.03125, 0.875, 0.03125, 0.875, 0.03125, 0.9353, 0.0, 0.9353, 0.0, 0.875])
me_cylinder.materials.append(mat_tree)
me_cylinder.update()

# ---- objects
ob_light = bpy.data.objects.new('Light', light_light)
ob_camera = bpy.data.objects.new('Camera', cam_camera)
ob_cylinder = bpy.data.objects.new('Cylinder', me_cylinder)

# ---- transforms, parenting, visibility, modifiers, constraints
ob_light.location = (1.965, -2.401, 1.62)
ob_light.rotation_euler = (0.6503, 0.05522, 1.866)
ob_light.lock_rotations_4d = False
ob_light.empty_display_type = 'ARROWS'
ob_light.color = (0.0, 0.0, 0.0, 0.0)
ob_light.lineart.crease_threshold = 0.0
ob_camera.location = (7.359, -6.926, 4.958)
ob_camera.rotation_euler = (1.109, 0.0, 0.8149)
ob_camera.lock_rotations_4d = False
ob_camera.empty_display_type = 'ARROWS'
ob_camera.color = (0.0, 0.0, 0.0, 0.0)
ob_camera.display_type = 'WIRE'
ob_camera.lineart.crease_threshold = 0.0
ob_cylinder.location = (0.0, 0.0, 0.0)
_m = ob_cylinder.modifiers.new('GeometryNodes', 'NODES')
_m.node_group = ng_geometry_nodes

# ---- collection membership
col_collection.objects.link(ob_light)
col_collection.objects.link(ob_camera)
col_collection.objects.link(ob_cylinder)

# ---- scene / render settings (as saved in the file)
scene.camera = ob_camera
scene.frame_start = 1; scene.frame_end = 250; scene.frame_set(1)
scene.render.engine = 'CYCLES'
scene.cycles.sampling_pattern = 'TABULATED_SOBOL'
scene.cycles.use_light_tree = False
scene.view_settings.view_transform = 'Filmic'
bpy.context.view_layer.update()
